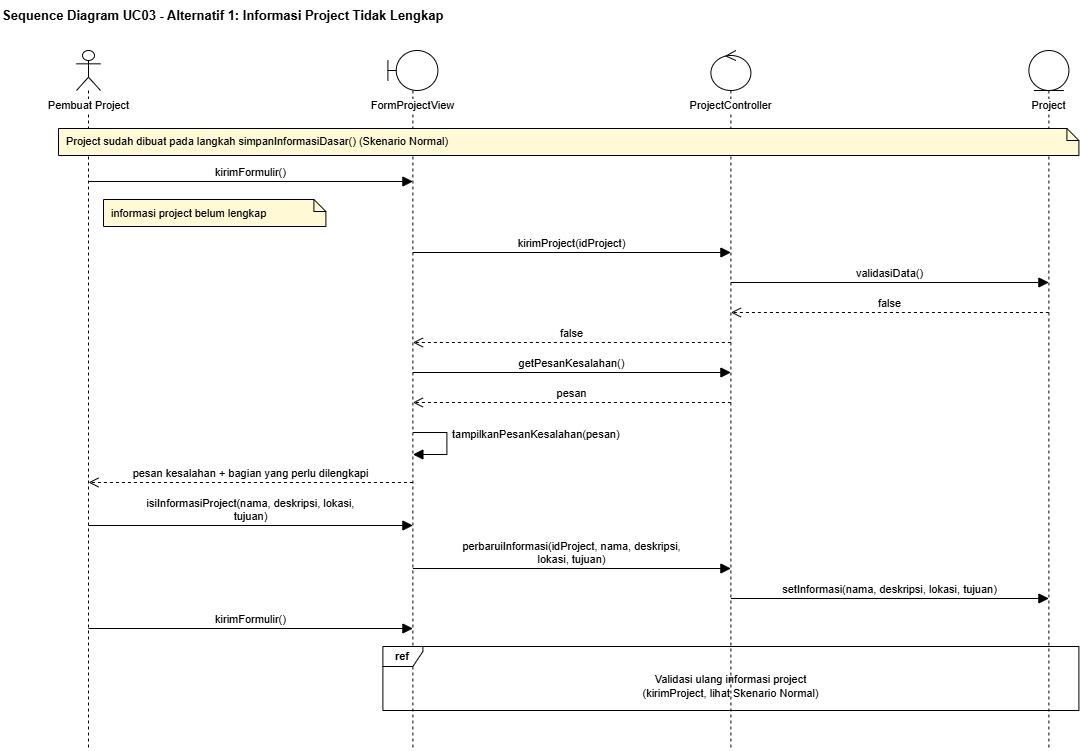

The diagram above was exported from draw.io. Its source (the exported page's mxGraphModel, read from the mxfile embedded in the PNG):
<mxGraphModel dx="1537" dy="787" grid="1" gridSize="10" guides="1" tooltips="1" connect="1" arrows="1" fold="1" page="1" pageScale="1" pageWidth="1654" pageHeight="1169" math="0" shadow="0">
  <root>
    <mxCell id="0" />
    <mxCell id="1" parent="0" />
    <mxCell id="c208" parent="1" style="text;html=1;align=left;verticalAlign=middle;fontSize=13;" value="&lt;b&gt;Sequence Diagram UC03 - Alternatif 1: Informasi Project Tidak Lengkap&lt;/b&gt;" vertex="1">
      <mxGeometry height="30" width="574.1" x="20" y="10" as="geometry" />
    </mxCell>
    <mxCell id="c209" parent="1" style="shape=umlLifeline;participant=umlActor;perimeter=lifelinePerimeter;whiteSpace=nowrap;html=1;container=1;collapsible=0;recursiveResize=0;verticalAlign=top;spacingTop=42;outlineConnect=0;size=40;fontSize=11;labelBackgroundColor=default;fillColor=#FFFFFF;strokeColor=#000000;" value="Pembuat Project" vertex="1">
      <mxGeometry height="700" width="24" x="96" y="60" as="geometry" />
    </mxCell>
    <mxCell id="c210" parent="1" style="shape=umlLifeline;participant=umlBoundary;perimeter=lifelinePerimeter;whiteSpace=nowrap;html=1;container=1;collapsible=0;recursiveResize=0;verticalAlign=top;spacingTop=42;outlineConnect=0;size=40;fontSize=11;labelBackgroundColor=default;fillColor=#FFFFFF;strokeColor=#000000;" value="FormProjectView" vertex="1">
      <mxGeometry height="700" width="50" x="407.4" y="60" as="geometry" />
    </mxCell>
    <mxCell id="c211" parent="1" style="shape=umlLifeline;participant=umlControl;perimeter=lifelinePerimeter;whiteSpace=nowrap;html=1;container=1;collapsible=0;recursiveResize=0;verticalAlign=top;spacingTop=42;outlineConnect=0;size=40;fontSize=11;labelBackgroundColor=default;fillColor=#FFFFFF;strokeColor=#000000;" value="ProjectController" vertex="1">
      <mxGeometry height="700" width="40" x="730.4" y="60" as="geometry" />
    </mxCell>
    <mxCell id="c212" parent="1" style="shape=umlLifeline;participant=umlEntity;perimeter=lifelinePerimeter;whiteSpace=nowrap;html=1;container=1;collapsible=0;recursiveResize=0;verticalAlign=top;spacingTop=42;outlineConnect=0;size=40;fontSize=11;labelBackgroundColor=default;fillColor=#FFFFFF;strokeColor=#000000;" value="Project" vertex="1">
      <mxGeometry height="700" width="40" x="1048.4" y="60" as="geometry" />
    </mxCell>
    <mxCell id="c213" parent="1" style="shape=note;whiteSpace=wrap;html=1;size=12;fontSize=11;fillColor=#FFF9D6;strokeColor=#000000;align=left;spacingLeft=6;" value="Project sudah dibuat pada langkah simpanInformasiDasar() (Skenario Normal)" vertex="1">
      <mxGeometry height="27" width="1020.4" x="78" y="138" as="geometry" />
    </mxCell>
    <mxCell id="c214" edge="1" parent="1" style="html=1;verticalAlign=bottom;rounded=0;fontSize=11;labelBackgroundColor=none;endArrow=block;endFill=1;endSize=8;" value="kirimFormulir()">
      <mxGeometry relative="1" as="geometry">
        <mxPoint x="108" y="191" as="sourcePoint" />
        <mxPoint x="432.4" y="191" as="targetPoint" />
      </mxGeometry>
    </mxCell>
    <mxCell id="c215" parent="1" style="shape=note;whiteSpace=wrap;html=1;size=12;fontSize=11;fillColor=#FFF9D6;strokeColor=#000000;align=left;spacingLeft=6;" value="informasi project belum lengkap" vertex="1">
      <mxGeometry height="27" width="222.4" x="123" y="209" as="geometry" />
    </mxCell>
    <mxCell id="c216" edge="1" parent="1" style="html=1;verticalAlign=bottom;rounded=0;fontSize=11;labelBackgroundColor=none;endArrow=block;endFill=1;endSize=8;" value="kirimProject(idProject)">
      <mxGeometry relative="1" as="geometry">
        <mxPoint x="432.4" y="262" as="sourcePoint" />
        <mxPoint x="750.4" y="262" as="targetPoint" />
      </mxGeometry>
    </mxCell>
    <mxCell id="c217" edge="1" parent="1" style="html=1;verticalAlign=bottom;rounded=0;fontSize=11;labelBackgroundColor=none;endArrow=block;endFill=1;endSize=8;" value="validasiData()">
      <mxGeometry relative="1" as="geometry">
        <mxPoint x="750.4" y="292" as="sourcePoint" />
        <mxPoint x="1068.4" y="292" as="targetPoint" />
      </mxGeometry>
    </mxCell>
    <mxCell id="c218" edge="1" parent="1" style="html=1;verticalAlign=bottom;rounded=0;fontSize=11;labelBackgroundColor=none;endArrow=open;dashed=1;endSize=8;" value="false">
      <mxGeometry relative="1" as="geometry">
        <mxPoint x="1068.4" y="322" as="sourcePoint" />
        <mxPoint x="750.4" y="322" as="targetPoint" />
      </mxGeometry>
    </mxCell>
    <mxCell id="c219" edge="1" parent="1" style="html=1;verticalAlign=bottom;rounded=0;fontSize=11;labelBackgroundColor=none;endArrow=open;dashed=1;endSize=8;" value="false">
      <mxGeometry relative="1" as="geometry">
        <mxPoint x="750.4" y="352" as="sourcePoint" />
        <mxPoint x="432.4" y="352" as="targetPoint" />
      </mxGeometry>
    </mxCell>
    <mxCell id="c220" edge="1" parent="1" style="html=1;verticalAlign=bottom;rounded=0;fontSize=11;labelBackgroundColor=none;endArrow=block;endFill=1;endSize=8;" value="getPesanKesalahan()">
      <mxGeometry relative="1" as="geometry">
        <mxPoint x="432.4" y="382" as="sourcePoint" />
        <mxPoint x="750.4" y="382" as="targetPoint" />
      </mxGeometry>
    </mxCell>
    <mxCell id="c221" edge="1" parent="1" style="html=1;verticalAlign=bottom;rounded=0;fontSize=11;labelBackgroundColor=none;endArrow=open;dashed=1;endSize=8;" value="pesan">
      <mxGeometry relative="1" as="geometry">
        <mxPoint x="750.4" y="412" as="sourcePoint" />
        <mxPoint x="432.4" y="412" as="targetPoint" />
      </mxGeometry>
    </mxCell>
    <mxCell id="c222" edge="1" parent="1" style="html=1;rounded=0;endArrow=block;endFill=1;endSize=8;" value="">
      <mxGeometry relative="1" as="geometry">
        <Array as="points">
          <mxPoint x="466.4" y="442" />
          <mxPoint x="466.4" y="464" />
        </Array>
        <mxPoint x="432.4" y="442" as="sourcePoint" />
        <mxPoint x="432.4" y="464" as="targetPoint" />
      </mxGeometry>
    </mxCell>
    <mxCell id="c223" parent="1" style="text;html=1;align=left;verticalAlign=bottom;fontSize=11;spacing=0;" value="tampilkanPesanKesalahan(pesan)" vertex="1">
      <mxGeometry height="17" width="202" x="472.4" y="434" as="geometry" />
    </mxCell>
    <mxCell id="c224" edge="1" parent="1" style="html=1;verticalAlign=bottom;rounded=0;fontSize=11;labelBackgroundColor=none;endArrow=open;dashed=1;endSize=8;" value="pesan kesalahan + bagian yang perlu dilengkapi">
      <mxGeometry relative="1" as="geometry">
        <mxPoint x="432.4" y="492" as="sourcePoint" />
        <mxPoint x="108" y="492" as="targetPoint" />
      </mxGeometry>
    </mxCell>
    <mxCell id="c225" edge="1" parent="1" style="html=1;verticalAlign=bottom;rounded=0;fontSize=11;labelBackgroundColor=none;endArrow=block;endFill=1;endSize=8;" value="isiInformasiProject(nama, deskripsi, lokasi,&lt;br&gt;tujuan)">
      <mxGeometry relative="1" as="geometry">
        <mxPoint x="108" y="535" as="sourcePoint" />
        <mxPoint x="432.4" y="535" as="targetPoint" />
      </mxGeometry>
    </mxCell>
    <mxCell id="c226" edge="1" parent="1" style="html=1;verticalAlign=bottom;rounded=0;fontSize=11;labelBackgroundColor=none;endArrow=block;endFill=1;endSize=8;" value="perbaruiInformasi(idProject, nama, deskripsi,&lt;br&gt;lokasi, tujuan)">
      <mxGeometry relative="1" as="geometry">
        <mxPoint x="432.4" y="578" as="sourcePoint" />
        <mxPoint x="750.4" y="578" as="targetPoint" />
      </mxGeometry>
    </mxCell>
    <mxCell id="c227" edge="1" parent="1" style="html=1;verticalAlign=bottom;rounded=0;fontSize=11;labelBackgroundColor=none;endArrow=block;endFill=1;endSize=8;" value="setInformasi(nama, deskripsi, lokasi, tujuan)">
      <mxGeometry relative="1" as="geometry">
        <mxPoint x="750.4" y="608" as="sourcePoint" />
        <mxPoint x="1068.4" y="608" as="targetPoint" />
      </mxGeometry>
    </mxCell>
    <mxCell id="c228" edge="1" parent="1" style="html=1;verticalAlign=bottom;rounded=0;fontSize=11;labelBackgroundColor=none;endArrow=block;endFill=1;endSize=8;" value="kirimFormulir()">
      <mxGeometry relative="1" as="geometry">
        <mxPoint x="108" y="638" as="sourcePoint" />
        <mxPoint x="432.4" y="638" as="targetPoint" />
      </mxGeometry>
    </mxCell>
    <mxCell id="c229" parent="1" style="shape=umlFrame;whiteSpace=wrap;html=1;pointerEvents=0;width=40;height=20;fontSize=11;fontStyle=1;fillColor=#FFFFFF;" value="ref" vertex="1">
      <mxGeometry height="64" width="696" x="402.4" y="656" as="geometry" />
    </mxCell>
    <mxCell id="c230" parent="1" style="text;html=1;align=center;verticalAlign=middle;fontSize=11;" value="Validasi ulang informasi project&lt;br&gt;(kirimProject, lihat Skenario Normal)" vertex="1">
      <mxGeometry height="40" width="656" x="422.4" y="676" as="geometry" />
    </mxCell>
  </root>
</mxGraphModel>